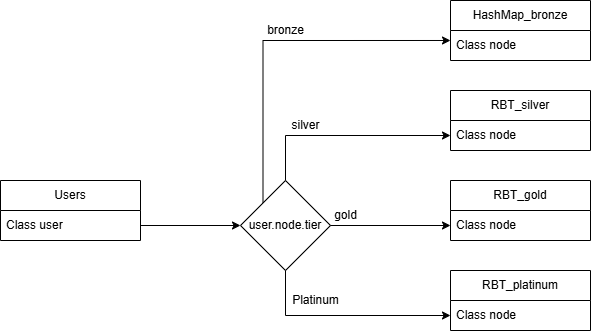

The diagram above was exported from draw.io. Its source (the exported page's mxGraphModel, read from the mxfile embedded in the PNG):
<mxGraphModel dx="660" dy="910" grid="1" gridSize="10" guides="1" tooltips="1" connect="1" arrows="1" fold="1" page="1" pageScale="1" pageWidth="827" pageHeight="1169" math="0" shadow="0">
  <root>
    <mxCell id="0" />
    <mxCell id="1" parent="0" />
    <mxCell id="S9wj2BHgg0tODkTjOZFR-1" value="Users" style="swimlane;fontStyle=0;childLayout=stackLayout;horizontal=1;startSize=30;horizontalStack=0;resizeParent=1;resizeParentMax=0;resizeLast=0;collapsible=1;marginBottom=0;whiteSpace=wrap;html=1;" vertex="1" parent="1">
      <mxGeometry x="150" y="210" width="140" height="60" as="geometry" />
    </mxCell>
    <mxCell id="S9wj2BHgg0tODkTjOZFR-4" value="Class user" style="text;strokeColor=none;fillColor=none;align=left;verticalAlign=middle;spacingLeft=4;spacingRight=4;overflow=hidden;points=[[0,0.5],[1,0.5]];portConstraint=eastwest;rotatable=0;whiteSpace=wrap;html=1;" vertex="1" parent="S9wj2BHgg0tODkTjOZFR-1">
      <mxGeometry y="30" width="140" height="30" as="geometry" />
    </mxCell>
    <mxCell id="S9wj2BHgg0tODkTjOZFR-6" value="RBT_silver" style="swimlane;fontStyle=0;childLayout=stackLayout;horizontal=1;startSize=30;horizontalStack=0;resizeParent=1;resizeParentMax=0;resizeLast=0;collapsible=1;marginBottom=0;whiteSpace=wrap;html=1;" vertex="1" parent="1">
      <mxGeometry x="600" y="120" width="140" height="60" as="geometry" />
    </mxCell>
    <mxCell id="S9wj2BHgg0tODkTjOZFR-7" value="Class node" style="text;strokeColor=none;fillColor=none;align=left;verticalAlign=middle;spacingLeft=4;spacingRight=4;overflow=hidden;points=[[0,0.5],[1,0.5]];portConstraint=eastwest;rotatable=0;whiteSpace=wrap;html=1;" vertex="1" parent="S9wj2BHgg0tODkTjOZFR-6">
      <mxGeometry y="30" width="140" height="30" as="geometry" />
    </mxCell>
    <mxCell id="S9wj2BHgg0tODkTjOZFR-10" value="RBT_gold" style="swimlane;fontStyle=0;childLayout=stackLayout;horizontal=1;startSize=30;horizontalStack=0;resizeParent=1;resizeParentMax=0;resizeLast=0;collapsible=1;marginBottom=0;whiteSpace=wrap;html=1;" vertex="1" parent="1">
      <mxGeometry x="600" y="210" width="140" height="60" as="geometry" />
    </mxCell>
    <mxCell id="S9wj2BHgg0tODkTjOZFR-11" value="Class node" style="text;strokeColor=none;fillColor=none;align=left;verticalAlign=middle;spacingLeft=4;spacingRight=4;overflow=hidden;points=[[0,0.5],[1,0.5]];portConstraint=eastwest;rotatable=0;whiteSpace=wrap;html=1;" vertex="1" parent="S9wj2BHgg0tODkTjOZFR-10">
      <mxGeometry y="30" width="140" height="30" as="geometry" />
    </mxCell>
    <mxCell id="S9wj2BHgg0tODkTjOZFR-12" value="RBT_platinum" style="swimlane;fontStyle=0;childLayout=stackLayout;horizontal=1;startSize=30;horizontalStack=0;resizeParent=1;resizeParentMax=0;resizeLast=0;collapsible=1;marginBottom=0;whiteSpace=wrap;html=1;" vertex="1" parent="1">
      <mxGeometry x="600" y="300" width="140" height="60" as="geometry" />
    </mxCell>
    <mxCell id="S9wj2BHgg0tODkTjOZFR-13" value="Class node" style="text;strokeColor=none;fillColor=none;align=left;verticalAlign=middle;spacingLeft=4;spacingRight=4;overflow=hidden;points=[[0,0.5],[1,0.5]];portConstraint=eastwest;rotatable=0;whiteSpace=wrap;html=1;" vertex="1" parent="S9wj2BHgg0tODkTjOZFR-12">
      <mxGeometry y="30" width="140" height="30" as="geometry" />
    </mxCell>
    <mxCell id="S9wj2BHgg0tODkTjOZFR-24" style="edgeStyle=orthogonalEdgeStyle;rounded=0;orthogonalLoop=1;jettySize=auto;html=1;exitX=0;exitY=0;exitDx=0;exitDy=0;entryX=0;entryY=0.333;entryDx=0;entryDy=0;entryPerimeter=0;" edge="1" parent="1" source="S9wj2BHgg0tODkTjOZFR-14" target="S9wj2BHgg0tODkTjOZFR-26">
      <mxGeometry relative="1" as="geometry">
        <mxPoint x="412.71428571428567" y="50" as="targetPoint" />
      </mxGeometry>
    </mxCell>
    <mxCell id="S9wj2BHgg0tODkTjOZFR-14" value="user.node.tier" style="rhombus;whiteSpace=wrap;html=1;" vertex="1" parent="1">
      <mxGeometry x="390" y="210" width="90" height="90" as="geometry" />
    </mxCell>
    <mxCell id="S9wj2BHgg0tODkTjOZFR-15" style="edgeStyle=orthogonalEdgeStyle;rounded=0;orthogonalLoop=1;jettySize=auto;html=1;exitX=0.5;exitY=0;exitDx=0;exitDy=0;entryX=0;entryY=0.5;entryDx=0;entryDy=0;" edge="1" parent="1" source="S9wj2BHgg0tODkTjOZFR-14" target="S9wj2BHgg0tODkTjOZFR-7">
      <mxGeometry relative="1" as="geometry">
        <mxPoint x="550" y="159" as="targetPoint" />
      </mxGeometry>
    </mxCell>
    <mxCell id="S9wj2BHgg0tODkTjOZFR-16" style="edgeStyle=orthogonalEdgeStyle;rounded=0;orthogonalLoop=1;jettySize=auto;html=1;exitX=0.5;exitY=1;exitDx=0;exitDy=0;entryX=0;entryY=0.5;entryDx=0;entryDy=0;" edge="1" parent="1" source="S9wj2BHgg0tODkTjOZFR-14" target="S9wj2BHgg0tODkTjOZFR-13">
      <mxGeometry relative="1" as="geometry" />
    </mxCell>
    <mxCell id="S9wj2BHgg0tODkTjOZFR-17" style="edgeStyle=orthogonalEdgeStyle;rounded=0;orthogonalLoop=1;jettySize=auto;html=1;exitX=1;exitY=0.5;exitDx=0;exitDy=0;entryX=0;entryY=0.5;entryDx=0;entryDy=0;" edge="1" parent="1" source="S9wj2BHgg0tODkTjOZFR-14" target="S9wj2BHgg0tODkTjOZFR-11">
      <mxGeometry relative="1" as="geometry" />
    </mxCell>
    <mxCell id="S9wj2BHgg0tODkTjOZFR-19" value="silver" style="text;html=1;align=center;verticalAlign=middle;resizable=0;points=[];autosize=1;strokeColor=none;fillColor=none;" vertex="1" parent="1">
      <mxGeometry x="430" y="140" width="50" height="30" as="geometry" />
    </mxCell>
    <mxCell id="S9wj2BHgg0tODkTjOZFR-20" value="gold" style="text;html=1;align=center;verticalAlign=middle;resizable=0;points=[];autosize=1;strokeColor=none;fillColor=none;" vertex="1" parent="1">
      <mxGeometry x="470" y="230" width="50" height="30" as="geometry" />
    </mxCell>
    <mxCell id="S9wj2BHgg0tODkTjOZFR-21" value="Platinum" style="text;html=1;align=center;verticalAlign=middle;resizable=0;points=[];autosize=1;strokeColor=none;fillColor=none;" vertex="1" parent="1">
      <mxGeometry x="430" y="315" width="70" height="30" as="geometry" />
    </mxCell>
    <mxCell id="S9wj2BHgg0tODkTjOZFR-22" style="edgeStyle=orthogonalEdgeStyle;rounded=0;orthogonalLoop=1;jettySize=auto;html=1;entryX=0;entryY=0.5;entryDx=0;entryDy=0;" edge="1" parent="1" source="S9wj2BHgg0tODkTjOZFR-4" target="S9wj2BHgg0tODkTjOZFR-14">
      <mxGeometry relative="1" as="geometry" />
    </mxCell>
    <mxCell id="S9wj2BHgg0tODkTjOZFR-25" value="HashMap_bronze" style="swimlane;fontStyle=0;childLayout=stackLayout;horizontal=1;startSize=30;horizontalStack=0;resizeParent=1;resizeParentMax=0;resizeLast=0;collapsible=1;marginBottom=0;whiteSpace=wrap;html=1;" vertex="1" parent="1">
      <mxGeometry x="600" y="30" width="140" height="60" as="geometry" />
    </mxCell>
    <mxCell id="S9wj2BHgg0tODkTjOZFR-26" value="Class node" style="text;strokeColor=none;fillColor=none;align=left;verticalAlign=middle;spacingLeft=4;spacingRight=4;overflow=hidden;points=[[0,0.5],[1,0.5]];portConstraint=eastwest;rotatable=0;whiteSpace=wrap;html=1;" vertex="1" parent="S9wj2BHgg0tODkTjOZFR-25">
      <mxGeometry y="30" width="140" height="30" as="geometry" />
    </mxCell>
    <mxCell id="S9wj2BHgg0tODkTjOZFR-27" value="bronze" style="text;html=1;align=center;verticalAlign=middle;resizable=0;points=[];autosize=1;strokeColor=none;fillColor=none;" vertex="1" parent="1">
      <mxGeometry x="405" y="45" width="60" height="30" as="geometry" />
    </mxCell>
  </root>
</mxGraphModel>